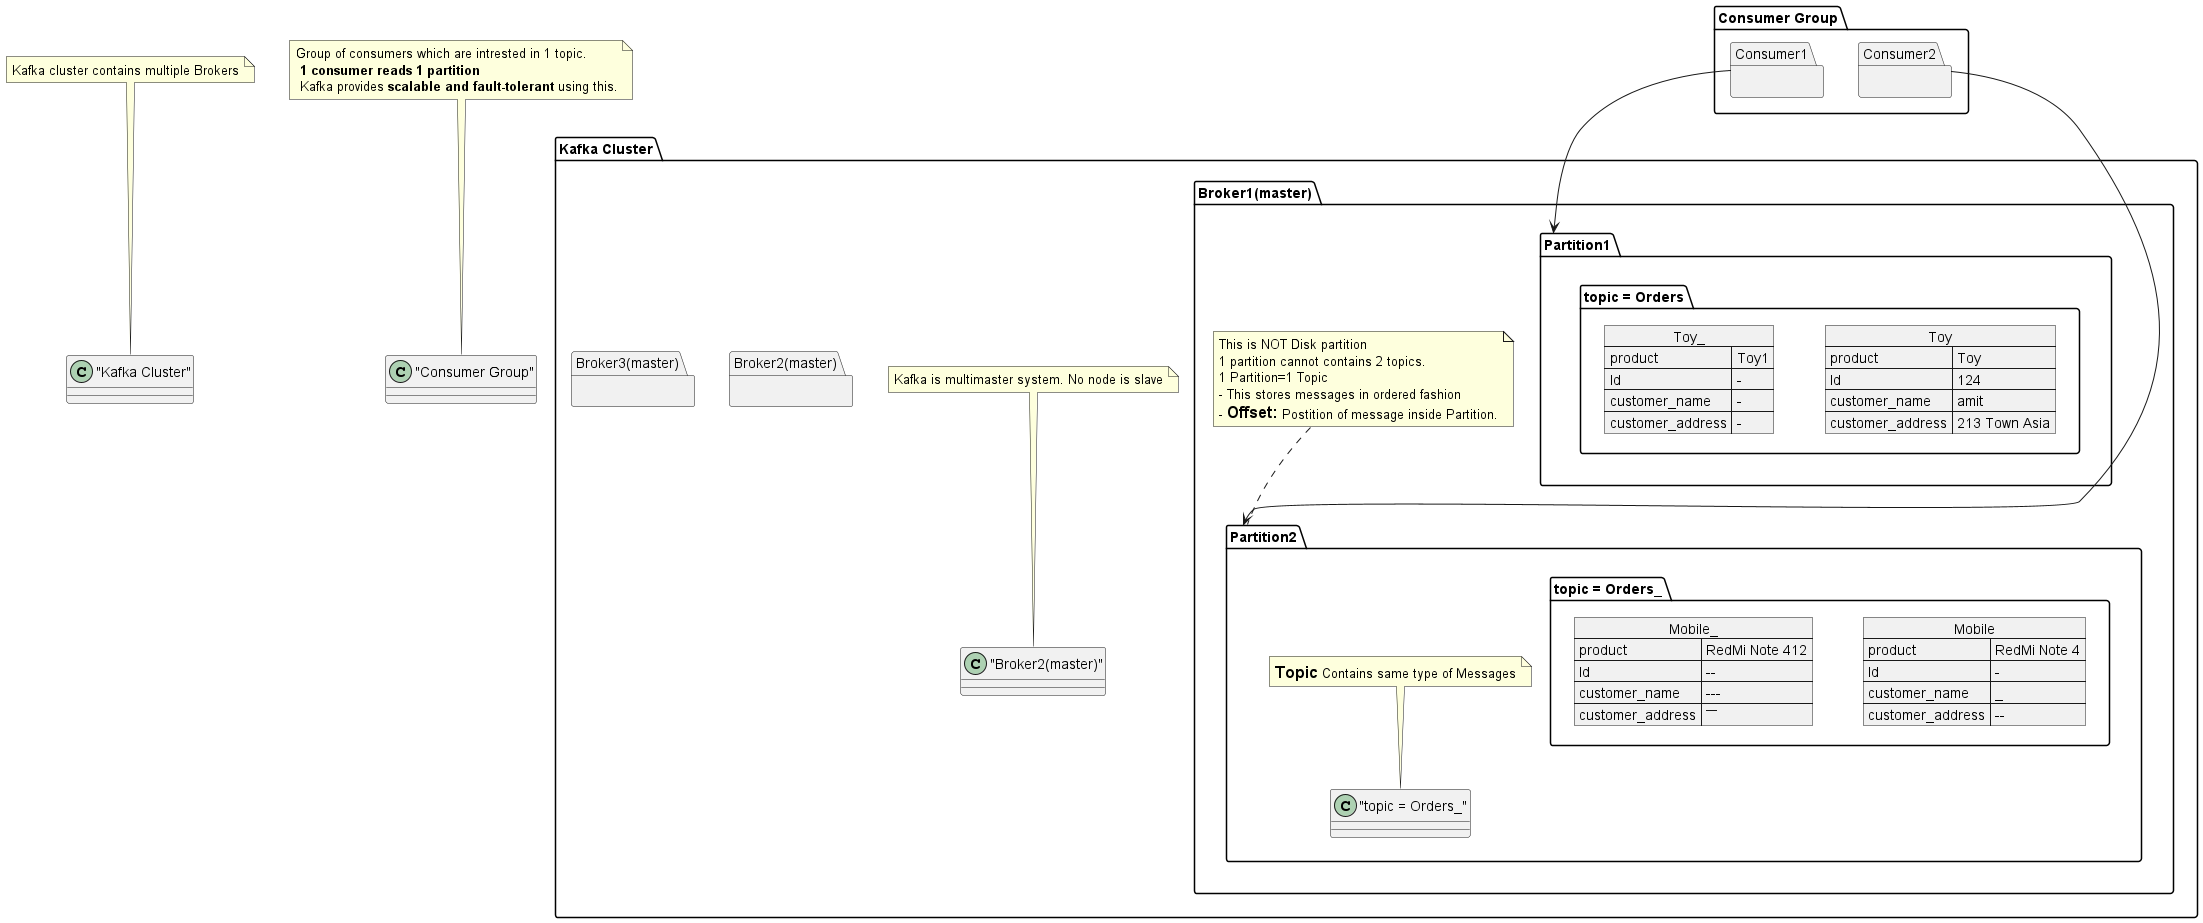

The diagram above was rendered by PlantUML. Its source (embedded in the PNG):
@startuml kafka

package "Kafka Cluster" {
  package "Broker1(master)"{
    package Partition1{
      package "topic = Orders"{
        json Toy {
            "product":"Toy",
            "Id":"124",
            "customer_name": "amit",
            "customer_address": "213 Town Asia"
        }
        json Toy_ {
            "product":"Toy1",
            "Id":"-",
            "customer_name": "-",
            "customer_address": "-"
        }
      }
    }
    package Partition2 {
      package "topic = Orders_" {
        json Mobile {
            "product":"RedMi Note 4",
            "Id":"-",
            "customer_name": "_",
            "customer_address": "--"
        }
        json Mobile_ {
            "product":"RedMi Note 412",
            "Id":"--",
            "customer_name": "---",
            "customer_address": "----"
        }
      }
      note top of "topic = Orders_": <size:16>**Topic**</size> Contains same type of Messages
    }
    note top of Partition2: This is NOT Disk partition\n1 partition cannot contains 2 topics.\n1 Partition=1 Topic\n- This stores messages in ordered fashion\n- <size:16>**Offset:**</size> Postition of message inside Partition.
  }
  package "Broker2(master)"{ }
  note top of "Broker2(master)": Kafka is multimaster system. No node is slave
  package "Broker3(master)"{ }
}
note top of "Kafka Cluster": Kafka cluster contains multiple Brokers

package "Consumer Group" {
  package "Consumer1" {}
  package "Consumer2" {}
}
note top of "Consumer Group": Group of consumers which are intrested in 1 topic.\n **1 consumer reads 1 partition**\n Kafka provides **scalable and fault-tolerant** using this.

"Consumer2" --> Partition2
"Consumer1" --> Partition1

@enduml